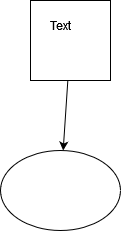

The diagram above was exported from draw.io. Its source (the exported page's mxGraphModel, read from the mxfile embedded in the PNG):
<mxGraphModel dx="794" dy="462" grid="1" gridSize="10" guides="1" tooltips="1" connect="1" arrows="1" fold="1" page="1" pageScale="1" pageWidth="827" pageHeight="1169" math="0" shadow="0">
  <root>
    <mxCell id="0" />
    <mxCell id="1" parent="0" />
    <mxCell id="kFtLItRcjCtoOBzStRpe-1" value="" style="whiteSpace=wrap;html=1;aspect=fixed;" vertex="1" parent="1">
      <mxGeometry x="150" y="10" width="80" height="80" as="geometry" />
    </mxCell>
    <mxCell id="kFtLItRcjCtoOBzStRpe-2" value="Text" style="text;html=1;strokeColor=none;fillColor=none;align=center;verticalAlign=middle;whiteSpace=wrap;rounded=0;" vertex="1" parent="1">
      <mxGeometry x="150" y="20" width="60" height="30" as="geometry" />
    </mxCell>
    <mxCell id="kFtLItRcjCtoOBzStRpe-3" value="" style="endArrow=classic;html=1;rounded=0;" edge="1" parent="1" source="kFtLItRcjCtoOBzStRpe-1" target="kFtLItRcjCtoOBzStRpe-4">
      <mxGeometry width="50" height="50" relative="1" as="geometry">
        <mxPoint x="180" y="110" as="sourcePoint" />
        <mxPoint x="390" y="60" as="targetPoint" />
      </mxGeometry>
    </mxCell>
    <mxCell id="kFtLItRcjCtoOBzStRpe-4" value="" style="ellipse;whiteSpace=wrap;html=1;" vertex="1" parent="1">
      <mxGeometry x="120" y="160" width="120" height="80" as="geometry" />
    </mxCell>
  </root>
</mxGraphModel>